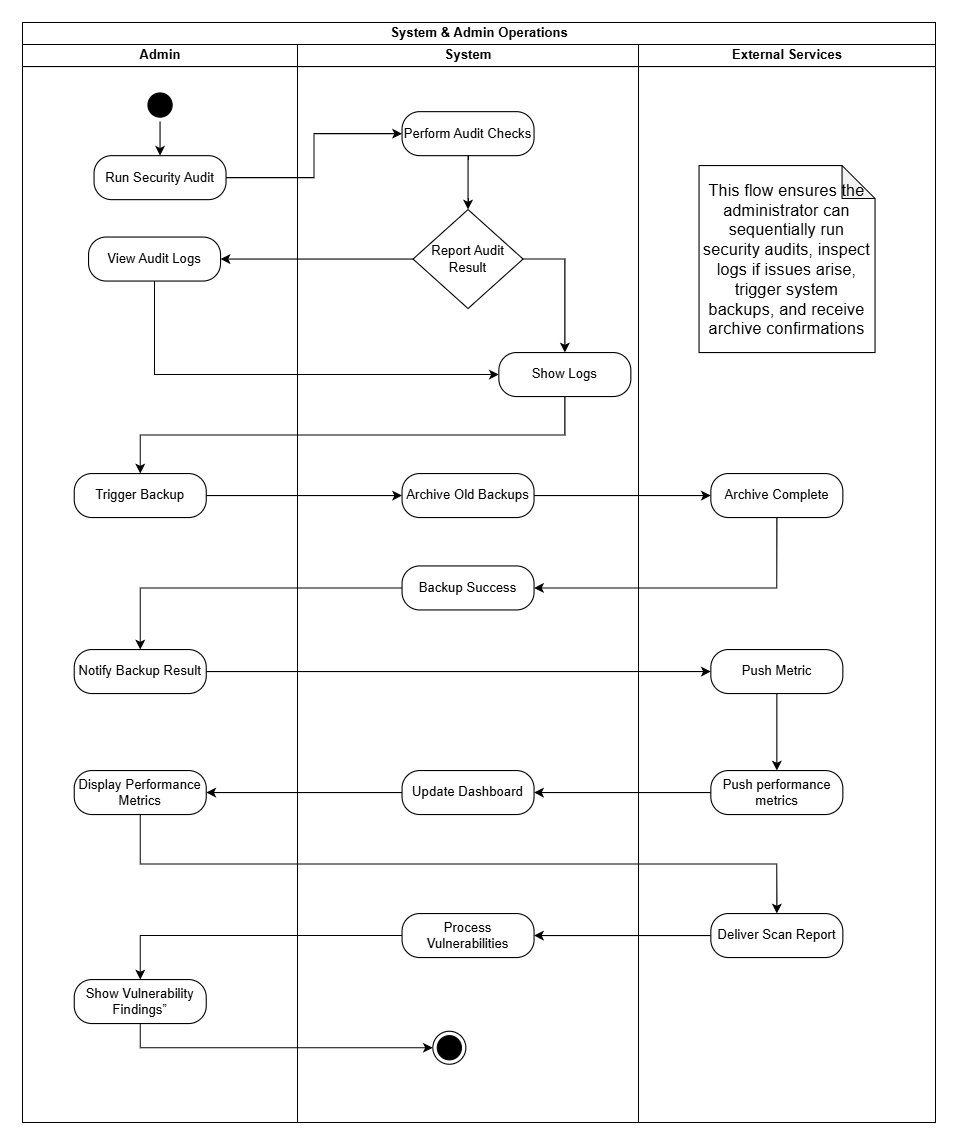

The diagram above was exported from draw.io. Its source (the exported page's mxGraphModel, read from the mxfile embedded in the PNG):
<mxGraphModel dx="928" dy="1342" grid="1" gridSize="10" guides="1" tooltips="1" connect="1" arrows="1" fold="1" page="1" pageScale="1" pageWidth="583" pageHeight="413" math="0" shadow="0">
  <root>
    <mxCell id="0" />
    <mxCell id="1" parent="0" />
    <mxCell id="7K8Z9Q1RZlZIAcl7PhGn-1" value="System &amp;amp; Admin Operations" style="swimlane;childLayout=stackLayout;resizeParent=1;resizeParentMax=0;startSize=20;html=1;" parent="1" vertex="1">
      <mxGeometry x="210.00000000000045" y="-740" width="830" height="1000" as="geometry" />
    </mxCell>
    <mxCell id="7K8Z9Q1RZlZIAcl7PhGn-2" value="Admin" style="swimlane;startSize=20;html=1;" parent="7K8Z9Q1RZlZIAcl7PhGn-1" vertex="1">
      <mxGeometry y="20" width="250" height="980" as="geometry" />
    </mxCell>
    <mxCell id="7K8Z9Q1RZlZIAcl7PhGn-89" style="edgeStyle=orthogonalEdgeStyle;rounded=0;orthogonalLoop=1;jettySize=auto;html=1;exitX=0.5;exitY=1;exitDx=0;exitDy=0;" parent="7K8Z9Q1RZlZIAcl7PhGn-2" source="7K8Z9Q1RZlZIAcl7PhGn-66" target="7K8Z9Q1RZlZIAcl7PhGn-67" edge="1">
      <mxGeometry relative="1" as="geometry" />
    </mxCell>
    <mxCell id="7K8Z9Q1RZlZIAcl7PhGn-66" value="" style="ellipse;html=1;shape=startState;fillColor=light-dark(#000000,#000000);strokeColor=light-dark(#000000,#FFFFFF);" parent="7K8Z9Q1RZlZIAcl7PhGn-2" vertex="1">
      <mxGeometry x="109.99999999999955" y="40" width="30" height="30" as="geometry" />
    </mxCell>
    <mxCell id="7K8Z9Q1RZlZIAcl7PhGn-76" value="Notify Backup Result" style="rounded=1;whiteSpace=wrap;html=1;arcSize=40;fontColor=#000000;fillColor=default;strokeColor=default;" parent="7K8Z9Q1RZlZIAcl7PhGn-2" vertex="1">
      <mxGeometry x="46.999999999999545" y="550" width="120" height="40" as="geometry" />
    </mxCell>
    <mxCell id="7K8Z9Q1RZlZIAcl7PhGn-82" value="Display Performance Metrics" style="rounded=1;whiteSpace=wrap;html=1;arcSize=40;fontColor=#000000;fillColor=default;strokeColor=default;" parent="7K8Z9Q1RZlZIAcl7PhGn-2" vertex="1">
      <mxGeometry x="46.999999999999545" y="660" width="120" height="40" as="geometry" />
    </mxCell>
    <mxCell id="7K8Z9Q1RZlZIAcl7PhGn-83" value="Show Vulnerability Findings”" style="rounded=1;whiteSpace=wrap;html=1;arcSize=40;fontColor=#000000;fillColor=default;strokeColor=default;" parent="7K8Z9Q1RZlZIAcl7PhGn-2" vertex="1">
      <mxGeometry x="46.999999999999545" y="850" width="120" height="40" as="geometry" />
    </mxCell>
    <mxCell id="7K8Z9Q1RZlZIAcl7PhGn-67" value="Run Security Audit" style="rounded=1;whiteSpace=wrap;html=1;arcSize=40;fontColor=#000000;fillColor=default;strokeColor=default;" parent="7K8Z9Q1RZlZIAcl7PhGn-2" vertex="1">
      <mxGeometry x="64.99999999999955" y="101" width="120" height="40" as="geometry" />
    </mxCell>
    <mxCell id="7K8Z9Q1RZlZIAcl7PhGn-119" value="View Audit Logs" style="rounded=1;whiteSpace=wrap;html=1;arcSize=40;fontColor=#000000;fillColor=default;strokeColor=default;" parent="7K8Z9Q1RZlZIAcl7PhGn-2" vertex="1">
      <mxGeometry x="59.999999999999545" y="175" width="120" height="40" as="geometry" />
    </mxCell>
    <mxCell id="7K8Z9Q1RZlZIAcl7PhGn-71" value="Trigger Backup" style="rounded=1;whiteSpace=wrap;html=1;arcSize=40;fontColor=#000000;fillColor=default;strokeColor=default;" parent="7K8Z9Q1RZlZIAcl7PhGn-2" vertex="1">
      <mxGeometry x="46.999999999999545" y="390" width="120" height="40" as="geometry" />
    </mxCell>
    <mxCell id="7K8Z9Q1RZlZIAcl7PhGn-90" style="edgeStyle=orthogonalEdgeStyle;rounded=0;orthogonalLoop=1;jettySize=auto;html=1;exitX=1;exitY=0.5;exitDx=0;exitDy=0;entryX=0;entryY=0.5;entryDx=0;entryDy=0;" parent="7K8Z9Q1RZlZIAcl7PhGn-1" source="7K8Z9Q1RZlZIAcl7PhGn-67" target="7K8Z9Q1RZlZIAcl7PhGn-86" edge="1">
      <mxGeometry relative="1" as="geometry" />
    </mxCell>
    <mxCell id="7K8Z9Q1RZlZIAcl7PhGn-105" style="edgeStyle=orthogonalEdgeStyle;rounded=0;orthogonalLoop=1;jettySize=auto;html=1;exitX=1;exitY=0.5;exitDx=0;exitDy=0;entryX=0;entryY=0.5;entryDx=0;entryDy=0;" parent="7K8Z9Q1RZlZIAcl7PhGn-1" source="7K8Z9Q1RZlZIAcl7PhGn-97" target="7K8Z9Q1RZlZIAcl7PhGn-75" edge="1">
      <mxGeometry relative="1" as="geometry" />
    </mxCell>
    <mxCell id="7K8Z9Q1RZlZIAcl7PhGn-109" style="edgeStyle=orthogonalEdgeStyle;rounded=0;orthogonalLoop=1;jettySize=auto;html=1;exitX=0;exitY=0.5;exitDx=0;exitDy=0;entryX=1;entryY=0.5;entryDx=0;entryDy=0;" parent="7K8Z9Q1RZlZIAcl7PhGn-1" source="7K8Z9Q1RZlZIAcl7PhGn-81" target="7K8Z9Q1RZlZIAcl7PhGn-77" edge="1">
      <mxGeometry relative="1" as="geometry" />
    </mxCell>
    <mxCell id="7K8Z9Q1RZlZIAcl7PhGn-112" style="edgeStyle=orthogonalEdgeStyle;rounded=0;orthogonalLoop=1;jettySize=auto;html=1;exitX=0;exitY=0.5;exitDx=0;exitDy=0;entryX=1;entryY=0.5;entryDx=0;entryDy=0;" parent="7K8Z9Q1RZlZIAcl7PhGn-1" source="7K8Z9Q1RZlZIAcl7PhGn-74" target="7K8Z9Q1RZlZIAcl7PhGn-99" edge="1">
      <mxGeometry relative="1" as="geometry" />
    </mxCell>
    <mxCell id="7K8Z9Q1RZlZIAcl7PhGn-113" style="edgeStyle=orthogonalEdgeStyle;rounded=0;orthogonalLoop=1;jettySize=auto;html=1;exitX=0;exitY=0.5;exitDx=0;exitDy=0;entryX=0.5;entryY=0;entryDx=0;entryDy=0;" parent="7K8Z9Q1RZlZIAcl7PhGn-1" source="7K8Z9Q1RZlZIAcl7PhGn-99" target="7K8Z9Q1RZlZIAcl7PhGn-83" edge="1">
      <mxGeometry relative="1" as="geometry" />
    </mxCell>
    <mxCell id="7K8Z9Q1RZlZIAcl7PhGn-120" style="edgeStyle=orthogonalEdgeStyle;rounded=0;orthogonalLoop=1;jettySize=auto;html=1;exitX=0;exitY=0.5;exitDx=0;exitDy=0;entryX=1;entryY=0.5;entryDx=0;entryDy=0;" parent="7K8Z9Q1RZlZIAcl7PhGn-1" source="7K8Z9Q1RZlZIAcl7PhGn-117" target="7K8Z9Q1RZlZIAcl7PhGn-119" edge="1">
      <mxGeometry relative="1" as="geometry" />
    </mxCell>
    <mxCell id="7K8Z9Q1RZlZIAcl7PhGn-123" style="edgeStyle=orthogonalEdgeStyle;rounded=0;orthogonalLoop=1;jettySize=auto;html=1;exitX=0.5;exitY=1;exitDx=0;exitDy=0;entryX=0;entryY=0.5;entryDx=0;entryDy=0;" parent="7K8Z9Q1RZlZIAcl7PhGn-1" source="7K8Z9Q1RZlZIAcl7PhGn-119" target="7K8Z9Q1RZlZIAcl7PhGn-102" edge="1">
      <mxGeometry relative="1" as="geometry" />
    </mxCell>
    <mxCell id="7K8Z9Q1RZlZIAcl7PhGn-124" style="edgeStyle=orthogonalEdgeStyle;rounded=0;orthogonalLoop=1;jettySize=auto;html=1;exitX=0.5;exitY=1;exitDx=0;exitDy=0;entryX=0.5;entryY=0;entryDx=0;entryDy=0;" parent="7K8Z9Q1RZlZIAcl7PhGn-1" source="7K8Z9Q1RZlZIAcl7PhGn-102" target="7K8Z9Q1RZlZIAcl7PhGn-71" edge="1">
      <mxGeometry relative="1" as="geometry" />
    </mxCell>
    <mxCell id="7K8Z9Q1RZlZIAcl7PhGn-125" style="edgeStyle=orthogonalEdgeStyle;rounded=0;orthogonalLoop=1;jettySize=auto;html=1;exitX=1;exitY=0.5;exitDx=0;exitDy=0;entryX=0;entryY=0.5;entryDx=0;entryDy=0;" parent="7K8Z9Q1RZlZIAcl7PhGn-1" source="7K8Z9Q1RZlZIAcl7PhGn-71" target="7K8Z9Q1RZlZIAcl7PhGn-97" edge="1">
      <mxGeometry relative="1" as="geometry" />
    </mxCell>
    <mxCell id="7K8Z9Q1RZlZIAcl7PhGn-126" style="edgeStyle=orthogonalEdgeStyle;rounded=0;orthogonalLoop=1;jettySize=auto;html=1;exitX=0;exitY=0.5;exitDx=0;exitDy=0;entryX=0.5;entryY=0;entryDx=0;entryDy=0;" parent="7K8Z9Q1RZlZIAcl7PhGn-1" source="7K8Z9Q1RZlZIAcl7PhGn-72" target="7K8Z9Q1RZlZIAcl7PhGn-76" edge="1">
      <mxGeometry relative="1" as="geometry" />
    </mxCell>
    <mxCell id="7K8Z9Q1RZlZIAcl7PhGn-127" style="edgeStyle=orthogonalEdgeStyle;rounded=0;orthogonalLoop=1;jettySize=auto;html=1;exitX=1;exitY=0.5;exitDx=0;exitDy=0;entryX=0;entryY=0.5;entryDx=0;entryDy=0;" parent="7K8Z9Q1RZlZIAcl7PhGn-1" source="7K8Z9Q1RZlZIAcl7PhGn-76" target="7K8Z9Q1RZlZIAcl7PhGn-78" edge="1">
      <mxGeometry relative="1" as="geometry" />
    </mxCell>
    <mxCell id="7K8Z9Q1RZlZIAcl7PhGn-130" style="edgeStyle=orthogonalEdgeStyle;rounded=0;orthogonalLoop=1;jettySize=auto;html=1;exitX=0;exitY=0.5;exitDx=0;exitDy=0;entryX=1;entryY=0.5;entryDx=0;entryDy=0;" parent="7K8Z9Q1RZlZIAcl7PhGn-1" source="7K8Z9Q1RZlZIAcl7PhGn-77" target="7K8Z9Q1RZlZIAcl7PhGn-82" edge="1">
      <mxGeometry relative="1" as="geometry" />
    </mxCell>
    <mxCell id="7K8Z9Q1RZlZIAcl7PhGn-131" style="edgeStyle=orthogonalEdgeStyle;rounded=0;orthogonalLoop=1;jettySize=auto;html=1;exitX=0.5;exitY=1;exitDx=0;exitDy=0;entryX=0.5;entryY=0;entryDx=0;entryDy=0;" parent="7K8Z9Q1RZlZIAcl7PhGn-1" source="7K8Z9Q1RZlZIAcl7PhGn-82" target="7K8Z9Q1RZlZIAcl7PhGn-74" edge="1">
      <mxGeometry relative="1" as="geometry" />
    </mxCell>
    <mxCell id="7K8Z9Q1RZlZIAcl7PhGn-3" value="System" style="swimlane;startSize=20;html=1;" parent="7K8Z9Q1RZlZIAcl7PhGn-1" vertex="1">
      <mxGeometry x="250" y="20" width="310" height="980" as="geometry" />
    </mxCell>
    <mxCell id="7K8Z9Q1RZlZIAcl7PhGn-77" value="Update Dashboard" style="rounded=1;whiteSpace=wrap;html=1;arcSize=40;fontColor=#000000;fillColor=default;strokeColor=default;" parent="7K8Z9Q1RZlZIAcl7PhGn-3" vertex="1">
      <mxGeometry x="94.99999999999955" y="660" width="120" height="40" as="geometry" />
    </mxCell>
    <mxCell id="7K8Z9Q1RZlZIAcl7PhGn-84" value="" style="ellipse;html=1;shape=endState;fillColor=light-dark(#000000,#000000);strokeColor=light-dark(#000000,#FFFFFF);" parent="7K8Z9Q1RZlZIAcl7PhGn-3" vertex="1">
      <mxGeometry x="122.99999999999955" y="897" width="30" height="30" as="geometry" />
    </mxCell>
    <mxCell id="7K8Z9Q1RZlZIAcl7PhGn-86" value="Perform Audit Checks" style="rounded=1;whiteSpace=wrap;html=1;arcSize=40;fontColor=#000000;fillColor=default;strokeColor=default;" parent="7K8Z9Q1RZlZIAcl7PhGn-3" vertex="1">
      <mxGeometry x="94.99999999999955" y="61" width="120" height="40" as="geometry" />
    </mxCell>
    <mxCell id="7K8Z9Q1RZlZIAcl7PhGn-72" value="Backup Success" style="rounded=1;whiteSpace=wrap;html=1;arcSize=40;fontColor=#000000;fillColor=default;strokeColor=default;" parent="7K8Z9Q1RZlZIAcl7PhGn-3" vertex="1">
      <mxGeometry x="94.99999999999955" y="474" width="120" height="40" as="geometry" />
    </mxCell>
    <mxCell id="7K8Z9Q1RZlZIAcl7PhGn-97" value="Archive Old Backups" style="rounded=1;whiteSpace=wrap;html=1;arcSize=40;fontColor=#000000;fillColor=default;strokeColor=default;" parent="7K8Z9Q1RZlZIAcl7PhGn-3" vertex="1">
      <mxGeometry x="94.99999999999955" y="390" width="120" height="40" as="geometry" />
    </mxCell>
    <mxCell id="7K8Z9Q1RZlZIAcl7PhGn-99" value="Process Vulnerabilities" style="rounded=1;whiteSpace=wrap;html=1;arcSize=40;fontColor=#000000;fillColor=default;strokeColor=default;" parent="7K8Z9Q1RZlZIAcl7PhGn-3" vertex="1">
      <mxGeometry x="94.99999999999955" y="790" width="120" height="40" as="geometry" />
    </mxCell>
    <mxCell id="7K8Z9Q1RZlZIAcl7PhGn-92" style="edgeStyle=orthogonalEdgeStyle;rounded=0;orthogonalLoop=1;jettySize=auto;html=1;exitX=0.5;exitY=1;exitDx=0;exitDy=0;entryX=0.5;entryY=0;entryDx=0;entryDy=0;" parent="7K8Z9Q1RZlZIAcl7PhGn-3" source="7K8Z9Q1RZlZIAcl7PhGn-86" edge="1">
      <mxGeometry relative="1" as="geometry">
        <mxPoint x="154.99999999999955" y="150" as="targetPoint" />
      </mxGeometry>
    </mxCell>
    <mxCell id="7K8Z9Q1RZlZIAcl7PhGn-122" style="edgeStyle=orthogonalEdgeStyle;rounded=0;orthogonalLoop=1;jettySize=auto;html=1;exitX=1;exitY=0.5;exitDx=0;exitDy=0;entryX=0.5;entryY=0;entryDx=0;entryDy=0;" parent="7K8Z9Q1RZlZIAcl7PhGn-3" source="7K8Z9Q1RZlZIAcl7PhGn-117" target="7K8Z9Q1RZlZIAcl7PhGn-102" edge="1">
      <mxGeometry relative="1" as="geometry" />
    </mxCell>
    <mxCell id="7K8Z9Q1RZlZIAcl7PhGn-117" value="Report Audit Result" style="rhombus;whiteSpace=wrap;html=1;fontColor=#000000;fillColor=default;strokeColor=default;" parent="7K8Z9Q1RZlZIAcl7PhGn-3" vertex="1">
      <mxGeometry x="104.99999999999955" y="150" width="100" height="90" as="geometry" />
    </mxCell>
    <mxCell id="7K8Z9Q1RZlZIAcl7PhGn-102" value="Show Logs" style="rounded=1;whiteSpace=wrap;html=1;arcSize=40;fontColor=#000000;fillColor=default;strokeColor=default;" parent="7K8Z9Q1RZlZIAcl7PhGn-3" vertex="1">
      <mxGeometry x="182.99999999999955" y="280" width="120" height="40" as="geometry" />
    </mxCell>
    <mxCell id="7K8Z9Q1RZlZIAcl7PhGn-4" value="External&amp;nbsp;&lt;span style=&quot;&quot; data-end=&quot;325&quot; data-start=&quot;304&quot;&gt;Services&lt;/span&gt;" style="swimlane;startSize=20;html=1;aspect=fixed;" parent="7K8Z9Q1RZlZIAcl7PhGn-1" vertex="1">
      <mxGeometry x="560" y="20" width="270" height="980" as="geometry" />
    </mxCell>
    <mxCell id="7K8Z9Q1RZlZIAcl7PhGn-75" value="Archive Complete" style="rounded=1;whiteSpace=wrap;html=1;arcSize=40;fontColor=#000000;fillColor=default;strokeColor=default;" parent="7K8Z9Q1RZlZIAcl7PhGn-4" vertex="1">
      <mxGeometry x="65.71999999999957" y="390" width="120" height="40" as="geometry" />
    </mxCell>
    <mxCell id="7K8Z9Q1RZlZIAcl7PhGn-74" value=" Deliver Scan Report" style="rounded=1;whiteSpace=wrap;html=1;arcSize=40;fontColor=#000000;fillColor=default;strokeColor=default;" parent="7K8Z9Q1RZlZIAcl7PhGn-4" vertex="1">
      <mxGeometry x="65.71999999999957" y="790" width="120" height="40" as="geometry" />
    </mxCell>
    <mxCell id="7K8Z9Q1RZlZIAcl7PhGn-128" style="edgeStyle=orthogonalEdgeStyle;rounded=0;orthogonalLoop=1;jettySize=auto;html=1;exitX=0.5;exitY=1;exitDx=0;exitDy=0;entryX=0.5;entryY=0;entryDx=0;entryDy=0;" parent="7K8Z9Q1RZlZIAcl7PhGn-4" source="7K8Z9Q1RZlZIAcl7PhGn-78" target="7K8Z9Q1RZlZIAcl7PhGn-81" edge="1">
      <mxGeometry relative="1" as="geometry" />
    </mxCell>
    <mxCell id="7K8Z9Q1RZlZIAcl7PhGn-78" value="Push Metric" style="rounded=1;whiteSpace=wrap;html=1;arcSize=40;fontColor=#000000;fillColor=default;strokeColor=default;" parent="7K8Z9Q1RZlZIAcl7PhGn-4" vertex="1">
      <mxGeometry x="65.71999999999957" y="550" width="120" height="40" as="geometry" />
    </mxCell>
    <mxCell id="7K8Z9Q1RZlZIAcl7PhGn-81" value=" Push performance metrics" style="rounded=1;whiteSpace=wrap;html=1;arcSize=40;fontColor=#000000;fillColor=default;strokeColor=default;" parent="7K8Z9Q1RZlZIAcl7PhGn-4" vertex="1">
      <mxGeometry x="65.71999999999957" y="660" width="120" height="40" as="geometry" />
    </mxCell>
    <mxCell id="7K8Z9Q1RZlZIAcl7PhGn-136" value="&lt;font style=&quot;font-size: 15px;&quot;&gt;This flow ensures the administrator can sequentially run security audits, inspect logs if issues arise, trigger system backups, and receive archive confirmations&lt;/font&gt;" style="shape=note;whiteSpace=wrap;html=1;backgroundOutline=1;darkOpacity=0.05;" parent="7K8Z9Q1RZlZIAcl7PhGn-4" vertex="1">
      <mxGeometry x="55" y="110" width="160" height="170" as="geometry" />
    </mxCell>
    <mxCell id="7K8Z9Q1RZlZIAcl7PhGn-132" style="edgeStyle=orthogonalEdgeStyle;rounded=0;orthogonalLoop=1;jettySize=auto;html=1;exitX=0.5;exitY=1;exitDx=0;exitDy=0;entryX=0;entryY=0.5;entryDx=0;entryDy=0;" parent="7K8Z9Q1RZlZIAcl7PhGn-1" source="7K8Z9Q1RZlZIAcl7PhGn-83" target="7K8Z9Q1RZlZIAcl7PhGn-84" edge="1">
      <mxGeometry relative="1" as="geometry" />
    </mxCell>
    <mxCell id="7K8Z9Q1RZlZIAcl7PhGn-134" style="edgeStyle=orthogonalEdgeStyle;rounded=0;orthogonalLoop=1;jettySize=auto;html=1;exitX=0.5;exitY=1;exitDx=0;exitDy=0;entryX=1;entryY=0.5;entryDx=0;entryDy=0;" parent="7K8Z9Q1RZlZIAcl7PhGn-1" source="7K8Z9Q1RZlZIAcl7PhGn-75" target="7K8Z9Q1RZlZIAcl7PhGn-72" edge="1">
      <mxGeometry relative="1" as="geometry" />
    </mxCell>
  </root>
</mxGraphModel>